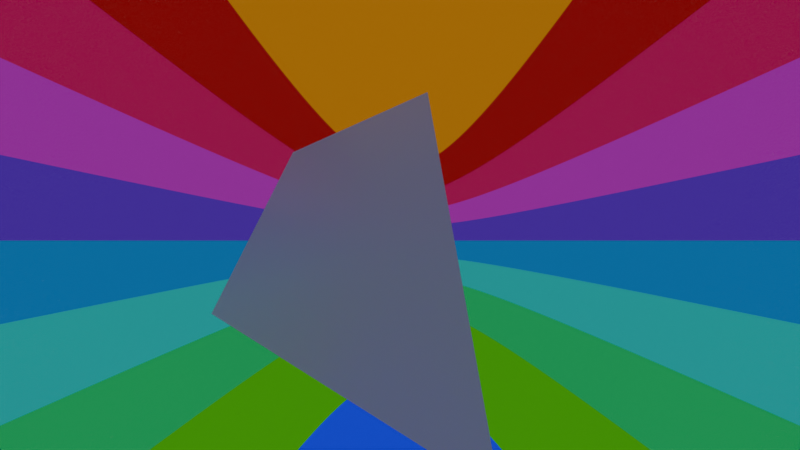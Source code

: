 # Source: worldflow.blend  (saved by Blender 5.0.118; exported with 4.5.12 LTS)
import bpy
from mathutils import Matrix  # noqa: F401  (used for matrix-valued properties, if any)

bpy.ops.wm.read_factory_settings(use_empty=True)
scene = bpy.context.scene
scene.name = 'Scene'

# ---- collections
col_collection = bpy.data.collections.new('Collection'); scene.collection.children.link(col_collection)

# ---- materials (node trees are filled in below, after node groups)
mat_material_002 = bpy.data.materials.new('Material.002')

# ---- node groups
ng_worldflow = bpy.data.node_groups.new('Worldflow', 'ShaderNodeTree')
_N = ng_worldflow.nodes; _L = ng_worldflow.links
n0 = _N.new('NodeGroupOutput'); n0.name = 'Group Output'; n0.location = (1123, 0)
n1 = _N.new('NodeGroupInput'); n1.name = 'Group Input'; n1.location = (-1133, 0)
n2 = _N.new('ShaderNodeOutputWorld'); n2.name = 'World Output'; n2.location = (933, 124)
n3 = _N.new('ShaderNodeBackground'); n3.name = 'Background'; n3.location = (30, -188)
n3.inputs[1].default_value = 1.4
n4 = _N.new('ShaderNodeTexCoord'); n4.name = 'Texture Coordinate'; n4.location = (-933, 113)
n5 = _N.new('ShaderNodeSeparateXYZ'); n5.name = 'Separate XYZ'; n5.location = (30, -187)
n6 = _N.new('ShaderNodeValToRGB'); n6.name = 'Color Ramp'; n6.location = (30, -158)
n6.color_ramp.interpolation = 'CONSTANT'
while len(n6.color_ramp.elements) > 1: n6.color_ramp.elements.remove(n6.color_ramp.elements[-1])
n6.color_ramp.elements[0].position = 0.0; n6.color_ramp.elements[0].color = (0.0, 0.004274, 1.0, 1.0)
_e = n6.color_ramp.elements.new(0.1); _e.color = (0.05358, 0.4185, 0.0, 1.0)
_e = n6.color_ramp.elements.new(0.2); _e.color = (0.0, 0.4185, 0.1092, 1.0)
_e = n6.color_ramp.elements.new(0.3); _e.color = (0.0, 0.4185, 0.4093, 1.0)
_e = n6.color_ramp.elements.new(0.4); _e.color = (0.0, 0.1804, 0.5033, 1.0)
_e = n6.color_ramp.elements.new(0.5); _e.color = (0.08645, 0.0, 0.4185, 1.0)
_e = n6.color_ramp.elements.new(0.6); _e.color = (0.401, 0.0, 0.4185, 1.0)
_e = n6.color_ramp.elements.new(0.7); _e.color = (0.4185, 0.0, 0.08648, 1.0)
_e = n6.color_ramp.elements.new(0.8); _e.color = (0.3022, 0.0, 0.003505, 1.0)
_e = n6.color_ramp.elements.new(0.9); _e.color = (0.5348, 0.2046, 0.0, 1.0)
_e = n6.color_ramp.elements.new(1.0); _e.color = (1.0, 0.5864, 0.0, 1.0)
n7 = _N.new('ShaderNodeTexNoise'); n7.name = 'Noise Texture'; n7.location = (30, -147)
n7.width = 145
n7.normalize = False
n7.inputs[2].default_value = 50.0
n7.inputs[3].default_value = 15.0
n7.inputs[4].default_value = 0.0
n7.inputs[5].default_value = 15.0
n7.inputs[8].default_value = 100.0
n8 = _N.new('ShaderNodeValToRGB'); n8.name = 'ColorRamp after it'; n8.location = (337, -163)
n8.label = 'ColorRamp after it'
while len(n8.color_ramp.elements) > 1: n8.color_ramp.elements.remove(n8.color_ramp.elements[-1])
n8.color_ramp.elements[0].position = 0.0; n8.color_ramp.elements[0].color = (0.0, 0.0, 0.0, 1.0)
_e = n8.color_ramp.elements.new(0.7318); _e.color = (0.06789, 0.06789, 0.06789, 1.0)
_e = n8.color_ramp.elements.new(1.0); _e.color = (1.0, 1.0, 1.0, 1.0)
n9 = _N.new('ShaderNodeMix'); n9.name = 'Mix'; n9.location = (442, 14)
n9.data_type = 'RGBA'
n10 = _N.new('ShaderNodeMapRange'); n10.name = 'Map Range'; n10.location = (136, -113)
n10.inputs[1].default_value = -1.0
n11 = _N.new('NodeFrame'); n11.name = 'Frame'; n11.location = (-307, -282)
n11.width = 661
n11.shrink = False
n12 = _N.new('NodeFrame'); n12.name = 'Frame.002'; n12.location = (-461, 170)
n12.width = 423
n12.shrink = False
n12.label_size = 19
n13 = _N.new('NodeFrame'); n13.name = 'Frame.001'; n13.location = (-745, 213)
n13.width = 201
n13.shrink = False
n14 = _N.new('NodeFrame'); n14.name = 'Frame.003'; n14.location = (-16, 213)
n14.width = 300
n14.hide = True
n14.shrink = False
n15 = _N.new('NodeFrame'); n15.name = 'Frame.004'; n15.location = (615, 291)
n15.width = 273
n15.shrink = False
n16 = _N.new('NodeFrame'); n16.name = 'Frame.005'; n16.location = (-561, 446)
n16.width = 1197
n16.label_size = 41
n3.parent = n15
n5.parent = n13
n6.parent = n14
n7.parent = n11
n8.parent = n11
n10.parent = n12
_L.new(n9.outputs[2], n3.inputs[0])
_L.new(n4.outputs[0], n5.inputs[0])
_L.new(n8.outputs[0], n9.inputs[7])
_L.new(n10.outputs[0], n6.inputs[0])
_L.new(n7.outputs[0], n8.inputs[0])
_L.new(n3.outputs[0], n2.inputs[0])
_L.new(n5.outputs[2], n10.inputs[0])
_L.new(n6.outputs[0], n9.inputs[6])
n0.is_active_output = True

# ---- material node trees
mat_material_002.use_nodes = True; mat_material_002.node_tree.nodes.clear()
_N = mat_material_002.node_tree.nodes; _L = mat_material_002.node_tree.links
n0 = _N.new('ShaderNodeBsdfPrincipled'); n0.name = 'Principled BSDF'; n0.location = (-200, 100)
n1 = _N.new('ShaderNodeOutputMaterial'); n1.name = 'Material Output'; n1.location = (200, 100)
_L.new(n0.outputs[0], n1.inputs[0])
n1.is_active_output = True

# ---- world
world_world = bpy.data.worlds.new('World'); scene.world = world_world
world_world.use_nodes = True; world_world.node_tree.nodes.clear()
_N = world_world.node_tree.nodes; _L = world_world.node_tree.links
n0 = _N.new('ShaderNodeGroup'); n0.name = 'Group'; n0.location = (163, 171)
n0.node_tree = ng_worldflow
world_world.color = (0.05088, 0.05088, 0.05088)
world_world.sun_shadow_jitter_overblur = 0.0

# ---- cameras
cam_camera = bpy.data.cameras.new('Camera')
cam_camera.clip_end = 100.0
cam_camera.lens = 3.0
cam_camera.ortho_scale = 7.314

# ---- lights
light_light = bpy.data.lights.new('Light', 'POINT')
light_light.energy = 1000.0
light_light.shadow_soft_size = 0.1

# ---- meshes
me_cube_001 = bpy.data.meshes.new('Cube.001')
me_cube_001.from_pydata([(-1.0, -1.0, -1.0), (-1.0, -1.0, 1.0), (-1.0, 1.0, -1.0), (-1.0, 1.0, 1.0), (1.0, -1.0, -1.0), (1.0, -1.0, 1.0), (1.0, 1.0, -1.0), (1.0, 1.0, 1.0)], [], [(0, 1, 3, 2), (2, 3, 7, 6), (6, 7, 5, 4), (4, 5, 1, 0), (2, 6, 4, 0), (7, 3, 1, 5)])
_uv = me_cube_001.uv_layers.new(name='UVMap')
_uv.uv.foreach_set('vector', [0.375, 0.0, 0.625, 0.0, 0.625, 0.25, 0.375, 0.25, 0.375, 0.25, 0.625, 0.25, 0.625, 0.5, 0.375, 0.5, 0.375, 0.5, 0.625, 0.5, 0.625, 0.75, 0.375, 0.75, 0.375, 0.75, 0.625, 0.75, 0.625, 1.0, 0.375, 1.0, 0.125, 0.5, 0.375, 0.5, 0.375, 0.75, 0.125, 0.75, 0.625, 0.5, 0.875, 0.5, 0.875, 0.75, 0.625, 0.75])
me_cube_001.materials.append(mat_material_002)
me_cube_001.update()
me_cube_002 = bpy.data.meshes.new('Cube.002')
me_cube_002.from_pydata([(-1.0, -1.0, -1.0), (-1.0, -1.0, 1.0), (-1.0, 1.0, -1.0), (-1.0, 1.0, 1.0), (1.0, -1.0, -1.0), (1.0, -1.0, 1.0), (1.0, 1.0, -1.0), (1.0, 1.0, 1.0)], [], [(0, 1, 3, 2), (2, 3, 7, 6), (6, 7, 5, 4), (4, 5, 1, 0), (2, 6, 4, 0), (7, 3, 1, 5)])
_uv = me_cube_002.uv_layers.new(name='UVMap')
_uv.uv.foreach_set('vector', [0.375, 0.0, 0.625, 0.0, 0.625, 0.25, 0.375, 0.25, 0.375, 0.25, 0.625, 0.25, 0.625, 0.5, 0.375, 0.5, 0.375, 0.5, 0.625, 0.5, 0.625, 0.75, 0.375, 0.75, 0.375, 0.75, 0.625, 0.75, 0.625, 1.0, 0.375, 1.0, 0.125, 0.5, 0.375, 0.5, 0.375, 0.75, 0.125, 0.75, 0.625, 0.5, 0.875, 0.5, 0.875, 0.75, 0.625, 0.75])
me_cube_002.update()
me_cube_003 = bpy.data.meshes.new('Cube.003')
me_cube_003.from_pydata([(-1.0, -1.0, -1.0), (-1.0, -1.0, 1.0), (-1.0, 1.0, -1.0), (-1.0, 1.0, 1.0), (1.0, -1.0, -1.0), (1.0, -1.0, 1.0), (1.0, 1.0, -1.0), (1.0, 1.0, 1.0)], [], [(0, 1, 3, 2), (2, 3, 7, 6), (6, 7, 5, 4), (4, 5, 1, 0), (2, 6, 4, 0), (7, 3, 1, 5)])
_uv = me_cube_003.uv_layers.new(name='UVMap')
_uv.uv.foreach_set('vector', [0.375, 0.0, 0.625, 0.0, 0.625, 0.25, 0.375, 0.25, 0.375, 0.25, 0.625, 0.25, 0.625, 0.5, 0.375, 0.5, 0.375, 0.5, 0.625, 0.5, 0.625, 0.75, 0.375, 0.75, 0.375, 0.75, 0.625, 0.75, 0.625, 1.0, 0.375, 1.0, 0.125, 0.5, 0.375, 0.5, 0.375, 0.75, 0.125, 0.75, 0.625, 0.5, 0.875, 0.5, 0.875, 0.75, 0.625, 0.75])
me_cube_003.update()
me_cube_004 = bpy.data.meshes.new('Cube.004')
me_cube_004.from_pydata([(-1.0, -1.0, -1.0), (-1.0, -1.0, 1.0), (-1.0, 1.0, -1.0), (-1.0, 1.0, 1.0), (1.0, -1.0, -1.0), (1.0, -1.0, 1.0), (1.0, 1.0, -1.0), (1.0, 1.0, 1.0)], [], [(0, 1, 3, 2), (2, 3, 7, 6), (6, 7, 5, 4), (4, 5, 1, 0), (2, 6, 4, 0), (7, 3, 1, 5)])
_uv = me_cube_004.uv_layers.new(name='UVMap')
_uv.uv.foreach_set('vector', [0.375, 0.0, 0.625, 0.0, 0.625, 0.25, 0.375, 0.25, 0.375, 0.25, 0.625, 0.25, 0.625, 0.5, 0.375, 0.5, 0.375, 0.5, 0.625, 0.5, 0.625, 0.75, 0.375, 0.75, 0.375, 0.75, 0.625, 0.75, 0.625, 1.0, 0.375, 1.0, 0.125, 0.5, 0.375, 0.5, 0.375, 0.75, 0.125, 0.75, 0.625, 0.5, 0.875, 0.5, 0.875, 0.75, 0.625, 0.75])
me_cube_004.update()
me_cube_005 = bpy.data.meshes.new('Cube.005')
me_cube_005.from_pydata([(-1.0, -1.0, -1.0), (-1.0, -1.0, 1.0), (-1.0, 1.0, -1.0), (-1.0, 1.0, 1.0), (1.0, -1.0, -1.0), (1.0, -1.0, 1.0), (1.0, 1.0, -1.0), (1.0, 1.0, 1.0)], [], [(0, 1, 3, 2), (2, 3, 7, 6), (6, 7, 5, 4), (4, 5, 1, 0), (2, 6, 4, 0), (7, 3, 1, 5)])
_uv = me_cube_005.uv_layers.new(name='UVMap')
_uv.uv.foreach_set('vector', [0.375, 0.0, 0.625, 0.0, 0.625, 0.25, 0.375, 0.25, 0.375, 0.25, 0.625, 0.25, 0.625, 0.5, 0.375, 0.5, 0.375, 0.5, 0.625, 0.5, 0.625, 0.75, 0.375, 0.75, 0.375, 0.75, 0.625, 0.75, 0.625, 1.0, 0.375, 1.0, 0.125, 0.5, 0.375, 0.5, 0.375, 0.75, 0.125, 0.75, 0.625, 0.5, 0.875, 0.5, 0.875, 0.75, 0.625, 0.75])
me_cube_005.update()

# ---- objects
ob_light = bpy.data.objects.new('Light', light_light)
ob_camera = bpy.data.objects.new('Camera', cam_camera)
ob_cube = bpy.data.objects.new('Cube', me_cube_001)
ob_cube_001 = bpy.data.objects.new('Cube.001', me_cube_002)
ob_cube_002 = bpy.data.objects.new('Cube.002', me_cube_003)
ob_cube_003 = bpy.data.objects.new('Cube.003', me_cube_004)
ob_cube_004 = bpy.data.objects.new('Cube.004', me_cube_005)

# ---- transforms, parenting, visibility, modifiers, constraints
ob_light.location = (4.076, 1.005, 5.904)
ob_light.rotation_euler = (0.6503, 0.05522, 1.866)
ob_light.lock_rotations_4d = False
ob_light.empty_display_type = 'ARROWS'
ob_light.color = (0.0, 0.0, 0.0, 0.0)
ob_light.lineart.crease_threshold = 0.0
ob_camera.location = (-1.374, -0.8189, -0.3611)
ob_camera.rotation_euler = (8.084, 3.037e-06, 17.5)
ob_camera.lock_rotations_4d = False
ob_camera.empty_display_type = 'ARROWS'
ob_camera.color = (0.0, 0.0, 0.0, 0.0)
ob_camera.display_type = 'WIRE'
ob_camera.lineart.crease_threshold = 0.0
ob_cube.location = (0.0, 0.0, 0.0)
ob_cube_001.location = (-12.51, -12.18, 1.5)
ob_cube_002.location = (13.92, 16.12, 1.857)
ob_cube_003.location = (-10.4, -16.98, -8.201)
ob_cube_004.location = (12.13, 7.223, -7.793)

# ---- collection membership
col_collection.objects.link(ob_light)
col_collection.objects.link(ob_camera)
col_collection.objects.link(ob_cube)
col_collection.objects.link(ob_cube_001)
col_collection.objects.link(ob_cube_002)
col_collection.objects.link(ob_cube_003)
col_collection.objects.link(ob_cube_004)

# ---- scene / render settings (as saved in the file)
scene.camera = ob_camera
scene.frame_start = 1; scene.frame_end = 250; scene.frame_set(248)
scene.render.engine = 'BLENDER_EEVEE_NEXT'
scene.render.bake_bias = 0.0
scene.render.bake_samples = 0
scene.cycles.sampling_pattern = 'TABULATED_SOBOL'
scene.eevee.use_volume_custom_range = False
bpy.context.view_layer.update()
